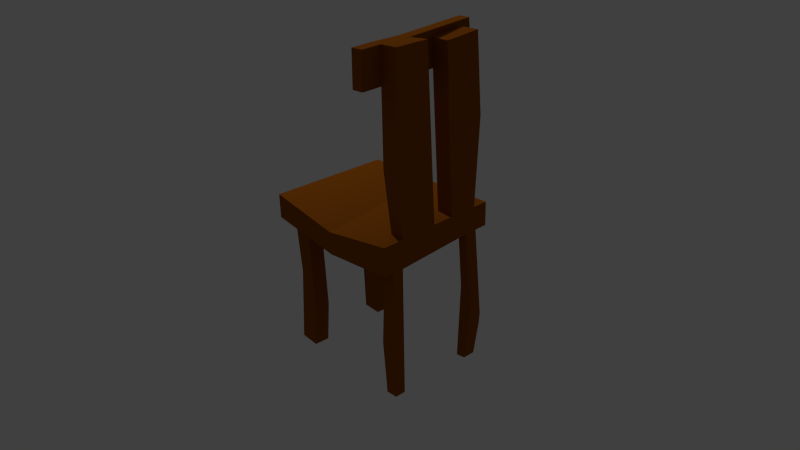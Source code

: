 # Source: house_chair1.blend  (saved by Blender 2.76.0; exported with 4.5.12 LTS)
import bpy
from mathutils import Matrix  # noqa: F401  (used for matrix-valued properties, if any)

bpy.ops.wm.read_factory_settings(use_empty=True)
scene = bpy.context.scene
scene.name = 'Scene'

# ---- collections
col_collection_1 = bpy.data.collections.new('Collection 1'); scene.collection.children.link(col_collection_1)

# ---- materials (node trees are filled in below, after node groups)
mat_material = bpy.data.materials.new('Material')
mat_material.alpha_threshold = 0.0
mat_material.use_transparent_shadow = False
mat_material.diffuse_color = (0.2957, 0.08293, 0.005309, 1.0)
mat_material.roughness = 0.5
mat_material.line_color = (0.0, 0.0, 0.0, 1.0)

# ---- material node trees

# ---- world
world_world = bpy.data.worlds.new('World'); scene.world = world_world
world_world.color = (0.05088, 0.05088, 0.05088)
world_world.use_sun_shadow = False
world_world.sun_shadow_jitter_overblur = 0.0
world_world.cycles.sampling_method = 'MANUAL'
world_world.cycles.sample_map_resolution = 256

# ---- cameras
cam_camera = bpy.data.cameras.new('Camera')
cam_camera.clip_end = 100.0
cam_camera.lens = 35.0
cam_camera.sensor_width = 32.0
cam_camera.sensor_height = 18.0
cam_camera.ortho_scale = 7.314
cam_camera.dof.focus_distance = 0.0
cam_camera.dof.aperture_fstop = 128.0

# ---- lights
light_lamp = bpy.data.lights.new('Lamp', 'POINT')
light_lamp.transmission_factor = 0.0
light_lamp.cutoff_distance = 30.0
light_lamp.energy = 341.0
light_lamp.shadow_buffer_clip_start = 1.001
light_lamp.shadow_soft_size = 0.1
light_lamp.shadow_maximum_resolution = 0.006
light_lamp.use_absolute_resolution = True
light_lamp.cycles.use_multiple_importance_sampling = False

# ---- meshes
me_cube = bpy.data.meshes.new('Cube')
me_cube.from_pydata([(1.002, 1.002, 0.4229), (1.017, -0.7314, 0.362), (-0.9953, -0.6987, 0.4229), (-1.02, 1.0, 0.4184), (1.0, 1.0, 0.7457), (1.002, -0.711, 0.7277), (-1.0, -0.6987, 0.7457), (-1.002, 1.0, 0.7341), (-0.2176, 1.149, 0.3405), (0.1199, -0.7838, 0.3405), (-0.2176, 1.149, 0.6365), (0.1199, -0.7838, 0.6365), (1.0, 0.0912, 0.7437), (1.002, -0.4227, 0.7304), (0.01193, -0.01045, 0.6365), (0.06136, -0.3029, 0.6365), (0.7782, -0.3955, 0.7143), (0.7689, 0.06758, 0.7287), (1.0, 0.7834, 0.7457), (1.0, 0.3865, 0.7457), (-0.1465, 0.7625, 0.6365), (-0.05576, 0.47, 0.6365), (0.7436, 0.7782, 0.7396), (0.7503, 0.4072, 0.7352), (0.9453, 0.02426, 2.959), (0.945, -0.4398, 2.958), (0.7053, -0.01139, 2.946), (0.7075, -0.4327, 2.946), (0.9953, 0.7661, 2.942), (0.9616, 0.3133, 2.893), (0.7449, 0.7556, 2.938), (0.7069, 0.3245, 2.886), (0.9453, 0.02426, 2.959), (0.945, -0.4398, 2.958), (0.7053, -0.01139, 2.946), (0.7075, -0.4327, 2.946), (0.7075, -0.4327, 2.946), (0.7481, 0.8441, 1.99), (0.7075, -0.4327, 2.946), (0.7053, -0.01139, 2.946), (0.9975, 0.8531, 1.917), (0.7053, -0.01139, 2.946), (0.7483, -0.4728, 1.535), (0.9836, -0.4841, 1.404), (0.7206, -0.4539, 2.491), (0.718, -0.008522, 2.509), (0.7782, -0.3955, 0.7143), (0.7689, 0.06758, 0.7287), (0.7206, -0.4539, 2.491), (0.7075, -0.4327, 2.946), (0.718, -0.008522, 2.509), (0.7053, -0.01139, 2.946), (0.7483, -0.4728, 1.535), (0.5629, -0.4576, 2.486), (0.5498, -0.4384, 2.941), (0.5603, -0.01118, 2.504), (0.5476, -0.01511, 2.941), (0.7117, 0.9664, 2.564), (0.6991, 0.9422, 3.001), (0.554, 0.9656, 2.559), (0.5414, 0.9415, 2.996), (0.722, -0.7219, 2.484), (0.7089, -0.7055, 2.94), (0.5644, -0.7252, 2.48), (0.5512, -0.7103, 2.935), (-0.9902, -0.4825, 0.4229), (-0.9885, -0.2859, 0.4229), (-0.9902, -0.4825, 0.4229), (-0.9885, -0.2859, 0.4229), (-0.9953, -0.6987, 0.4229), (0.1199, -0.7838, 0.3405), (-1.02, 1.0, 0.4184), (-0.2176, 1.149, 0.3405), (-0.9792, -0.2859, -1.48), (-0.9756, -0.4825, -1.48), (-0.6953, -0.2916, 0.4139), (-0.7081, -0.504, 0.417), (-0.6738, -0.2916, -1.48), (-0.6815, -0.504, -1.48), (-0.9008, -0.4825, -0.4217), (-0.9111, -0.2859, -0.3027), (-0.9902, -0.4825, 0.4229), (-0.9885, -0.2859, 0.4229), (-0.9953, -0.6987, 0.4229), (0.1199, -0.7838, 0.3405), (-1.02, 1.0, 0.4184), (-0.2176, 1.149, 0.3405), (-0.6953, -0.2916, 0.4139), (-0.7081, -0.504, 0.417), (-1.006, 0.69, 0.421), (-1.008, 0.8867, 0.4195), (-0.9744, 0.8664, -1.48), (-0.9761, 0.6724, -1.48), (-0.7102, 0.8809, 0.3917), (-0.72, 0.6686, 0.3944), (-0.6854, 0.8671, -1.48), (-0.6979, 0.657, -1.48), (-0.9965, 0.6562, -0.4217), (-1.003, 0.8568, -0.3027), (-0.6258, 0.8188, -0.6907), (-0.9418, 0.8246, -0.8625), (-0.6322, -0.504, -0.9184), (-0.6204, -0.2916, -0.8888), (1.005, 0.8178, 0.4229), (1.006, 0.641, 0.4229), (0.8165, -0.4185, -1.422), (0.8441, -0.5676, -1.422), (0.9468, 0.8586, -0.4314), (1.086, 0.8581, -0.7664), (1.018, -0.5886, 0.3584), (1.017, -0.4417, 0.3603), (0.8872, 0.8179, 0.4229), (0.891, 0.6291, 0.4229), (0.9988, -0.5609, -1.422), (0.9985, -0.4145, -1.422), (0.9043, 0.6339, -1.41), (0.9051, 0.8237, -1.41), (1.022, 0.6469, -1.41), (1.025, 0.8246, -1.41), (0.8338, -0.4406, 0.3612), (0.8622, -0.5911, 0.3567), (1.034, -0.6203, -0.1241), (1.034, -0.4748, -0.1361), (1.026, -0.6203, -0.39), (0.8203, -0.4774, -0.5351), (0.8471, -0.6255, -0.652), (1.089, 0.6442, -0.5812), (0.9518, 0.631, -0.328), (1.087, 0.645, -0.8229), (1.082, 0.85, -0.9213)], [], [(8, 9, 70, 72), (10, 7, 6, 11, 15, 14, 21, 20), (0, 4, 18, 19, 12, 13, 5, 1, 109, 110, 104, 103), (9, 11, 6, 2), (2, 6, 7, 3, 66, 65), (10, 8, 3, 7), (4, 0, 8, 10), (1, 5, 11, 9), (32, 34, 41, 26, 24), (129, 128, 117, 118), (13, 16, 15, 11, 5), (23, 19, 29, 31), (17, 14, 15, 16), (19, 23, 21, 14, 17, 12), (4, 10, 20, 22, 18), (22, 20, 21, 23), (24, 26, 27, 25), (33, 32, 24, 25), (34, 35, 38, 41), (35, 33, 25, 27, 38), (28, 30, 31, 29), (40, 37, 30, 28), (19, 18, 40, 28, 29), (22, 23, 31, 30, 37), (12, 17, 45, 39, 34, 32), (13, 12, 32, 33, 43), (39, 36, 35, 34), (16, 13, 43, 42), (41, 38, 27, 26), (42, 44, 48, 52), (18, 22, 37, 40), (42, 43, 33, 35, 36, 44), (39, 45, 50, 51), (47, 46, 52, 48, 50), (48, 49, 62, 61), (17, 16, 46, 47), (45, 17, 47, 50), (44, 36, 49, 48), (16, 42, 52, 46), (36, 39, 51, 49), (55, 53, 54, 56), (56, 51, 58, 60), (50, 48, 53, 55), (49, 51, 56, 54), (58, 57, 59, 60), (55, 56, 60, 59), (51, 50, 57, 58), (50, 55, 59, 57), (61, 62, 64, 63), (53, 48, 61, 63), (49, 54, 64, 62), (54, 53, 63, 64), (72, 70, 69, 67, 76, 75, 68, 71), (3, 8, 72, 71), (102, 101, 78, 77), (65, 66, 68, 67), (2, 65, 67, 69), (66, 3, 71, 68), (9, 2, 69, 70), (73, 77, 78, 74), (93, 94, 96, 95, 99), (76, 67, 79, 74, 78, 101), (68, 75, 102, 77, 73, 80), (91, 95, 96, 92), (86, 84, 83, 81, 88, 87, 82, 85), (67, 68, 80, 79), (79, 80, 73, 74), (94, 89, 97, 92, 96), (100, 99, 95, 91), (89, 90, 98, 97), (97, 98, 100, 91, 92), (90, 93, 99, 100, 98), (75, 76, 101, 102), (118, 117, 115, 116), (122, 121, 123, 113, 114), (0, 103, 111, 112, 104, 110, 119, 120, 109, 1, 9, 8), (126, 127, 115, 117, 128), (107, 108, 129, 118, 116), (112, 111, 107, 116, 115, 127), (113, 106, 105, 114), (123, 125, 106, 113), (119, 110, 122, 114, 105, 124), (125, 124, 105, 106), (111, 103, 108, 107), (110, 109, 121, 122), (109, 120, 125, 123, 121), (120, 119, 124, 125), (104, 112, 127, 126), (103, 104, 126, 128, 129, 108)])
me_cube.materials.append(mat_material)
me_cube.use_remesh_preserve_volume = False
me_cube.use_remesh_preserve_attributes = False
me_cube.use_mirror_vertex_groups = False
me_cube.update()

# ---- objects
ob_cube = bpy.data.objects.new('Cube', me_cube)
ob_lamp = bpy.data.objects.new('Lamp', light_lamp)
ob_camera = bpy.data.objects.new('Camera', cam_camera)

# ---- transforms, parenting, visibility, modifiers, constraints
ob_cube.location = (0.0, 0.0, 0.0)
ob_cube.lock_rotations_4d = False
ob_cube.empty_display_type = 'ARROWS'
ob_cube.lineart.crease_threshold = 0.0
ob_lamp.location = (-3.795, 1.005, 5.904)
ob_lamp.rotation_euler = (0.6503, 0.05522, 1.866)
ob_lamp.lock_rotations_4d = False
ob_lamp.empty_display_type = 'ARROWS'
ob_lamp.color = (0.0, 0.0, 0.0, 0.0)
ob_lamp.lineart.crease_threshold = 0.0
ob_camera.location = (7.481, -6.508, 5.344)
ob_camera.rotation_euler = (1.109, 0.01082, 0.8149)
ob_camera.lock_rotations_4d = False
ob_camera.empty_display_type = 'ARROWS'
ob_camera.color = (0.0, 0.0, 0.0, 0.0)
ob_camera.display_type = 'WIRE'
ob_camera.lineart.crease_threshold = 0.0

# ---- collection membership
col_collection_1.objects.link(ob_cube)
col_collection_1.objects.link(ob_lamp)
col_collection_1.objects.link(ob_camera)

# ---- scene / render settings (as saved in the file)
scene.camera = ob_camera
scene.frame_start = 1; scene.frame_end = 250; scene.frame_set(70)
scene.render.engine = 'BLENDER_EEVEE_NEXT'
scene.render.resolution_percentage = 50
scene.render.dither_intensity = 0.0
scene.cycles.use_denoising = False
scene.cycles.samples = 10
scene.cycles.sampling_pattern = 'TABULATED_SOBOL'
scene.cycles.light_sampling_threshold = 0.0
scene.cycles.use_adaptive_sampling = False
scene.cycles.use_light_tree = False
scene.cycles.blur_glossy = 0.0
scene.cycles.pixel_filter_type = 'GAUSSIAN'
scene.cycles.sample_clamp_indirect = 0.0
scene.view_settings.view_transform = 'Standard'
bpy.context.view_layer.update()
